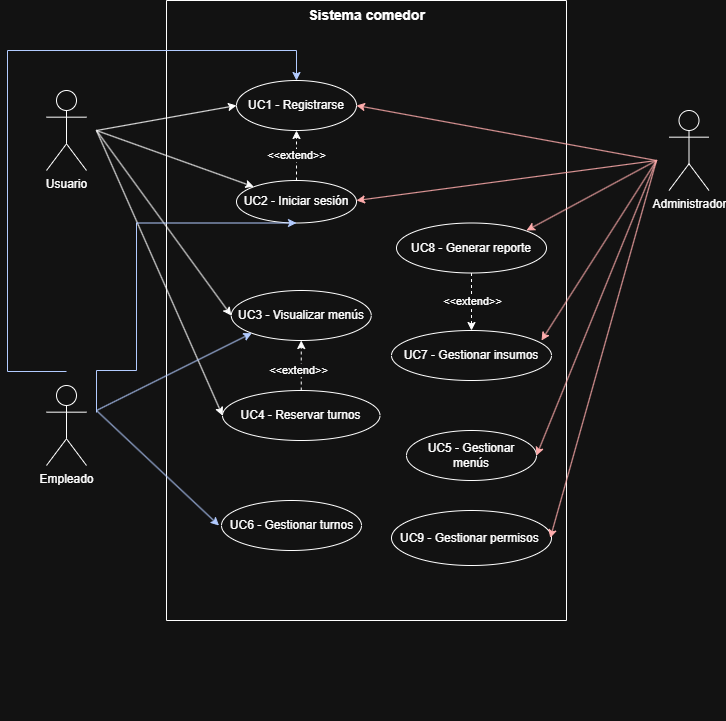

The diagram above was exported from draw.io. Its source (the exported page's mxGraphModel, read from the mxfile embedded in the PNG):
<mxGraphModel dx="1426" dy="791" grid="1" gridSize="10" guides="1" tooltips="1" connect="1" arrows="1" fold="1" page="1" pageScale="1" pageWidth="827" pageHeight="1169" math="0" shadow="0">
  <root>
    <mxCell id="0" />
    <mxCell id="1" parent="0" />
    <mxCell id="BC-XKy0KTJKj_sj_Hdzs-36" style="rounded=0;orthogonalLoop=1;jettySize=auto;html=1;entryX=0;entryY=0.5;entryDx=0;entryDy=0;" parent="1" target="BC-XKy0KTJKj_sj_Hdzs-17" edge="1">
      <mxGeometry relative="1" as="geometry">
        <mxPoint x="130" y="250" as="sourcePoint" />
      </mxGeometry>
    </mxCell>
    <mxCell id="BC-XKy0KTJKj_sj_Hdzs-1" value="Usuario" style="shape=umlActor;verticalLabelPosition=bottom;verticalAlign=top;html=1;outlineConnect=0;" parent="1" vertex="1">
      <mxGeometry x="80" y="210" width="40" height="80" as="geometry" />
    </mxCell>
    <mxCell id="BC-XKy0KTJKj_sj_Hdzs-3" value="Empleado" style="shape=umlActor;verticalLabelPosition=bottom;verticalAlign=top;html=1;outlineConnect=0;" parent="1" vertex="1">
      <mxGeometry x="80" y="505" width="40" height="80" as="geometry" />
    </mxCell>
    <mxCell id="BC-XKy0KTJKj_sj_Hdzs-4" value="Administrador" style="shape=umlActor;verticalLabelPosition=bottom;verticalAlign=top;html=1;outlineConnect=0;" parent="1" vertex="1">
      <mxGeometry x="702.5" y="230" width="40" height="80" as="geometry" />
    </mxCell>
    <mxCell id="BC-XKy0KTJKj_sj_Hdzs-33" value="" style="group" parent="1" vertex="1" connectable="0">
      <mxGeometry x="200" y="120" width="400" height="720" as="geometry" />
    </mxCell>
    <mxCell id="BC-XKy0KTJKj_sj_Hdzs-31" value="" style="swimlane;startSize=0;" parent="BC-XKy0KTJKj_sj_Hdzs-33" vertex="1">
      <mxGeometry width="400" height="620" as="geometry">
        <mxRectangle x="420" y="60" width="50" height="40" as="alternateBounds" />
      </mxGeometry>
    </mxCell>
    <mxCell id="BC-XKy0KTJKj_sj_Hdzs-32" value="&lt;b&gt;&lt;font style=&quot;font-size: 14px;&quot;&gt;Sistema comedor&lt;/font&gt;&lt;/b&gt;" style="text;html=1;align=center;verticalAlign=middle;resizable=0;points=[];autosize=1;strokeColor=none;fillColor=none;" parent="BC-XKy0KTJKj_sj_Hdzs-31" vertex="1">
      <mxGeometry x="130.00103448275863" width="140" height="30" as="geometry" />
    </mxCell>
    <mxCell id="BC-XKy0KTJKj_sj_Hdzs-18" value="" style="group" parent="BC-XKy0KTJKj_sj_Hdzs-31" vertex="1" connectable="0">
      <mxGeometry x="70" y="80" width="120" height="50" as="geometry" />
    </mxCell>
    <mxCell id="BC-XKy0KTJKj_sj_Hdzs-17" value="" style="ellipse;whiteSpace=wrap;html=1;" parent="BC-XKy0KTJKj_sj_Hdzs-18" vertex="1">
      <mxGeometry width="120" height="50" as="geometry" />
    </mxCell>
    <mxCell id="BC-XKy0KTJKj_sj_Hdzs-7" value="UC1 - Registrarse" style="text;html=1;align=center;verticalAlign=middle;whiteSpace=wrap;rounded=0;" parent="BC-XKy0KTJKj_sj_Hdzs-18" vertex="1">
      <mxGeometry x="5" y="10" width="110" height="30" as="geometry" />
    </mxCell>
    <mxCell id="BC-XKy0KTJKj_sj_Hdzs-20" value="" style="group" parent="BC-XKy0KTJKj_sj_Hdzs-31" vertex="1" connectable="0">
      <mxGeometry x="65" y="180" width="130" height="42.5" as="geometry" />
    </mxCell>
    <mxCell id="BC-XKy0KTJKj_sj_Hdzs-19" value="" style="ellipse;whiteSpace=wrap;html=1;" parent="BC-XKy0KTJKj_sj_Hdzs-20" vertex="1">
      <mxGeometry x="5" width="120" height="42.5" as="geometry" />
    </mxCell>
    <mxCell id="BC-XKy0KTJKj_sj_Hdzs-8" value="UC2 - Iniciar sesión" style="text;html=1;align=center;verticalAlign=middle;whiteSpace=wrap;rounded=0;" parent="BC-XKy0KTJKj_sj_Hdzs-20" vertex="1">
      <mxGeometry y="6.25" width="130" height="30" as="geometry" />
    </mxCell>
    <mxCell id="BC-XKy0KTJKj_sj_Hdzs-35" style="edgeStyle=orthogonalEdgeStyle;rounded=0;orthogonalLoop=1;jettySize=auto;html=1;exitX=0.5;exitY=1;exitDx=0;exitDy=0;" parent="BC-XKy0KTJKj_sj_Hdzs-20" source="BC-XKy0KTJKj_sj_Hdzs-8" target="BC-XKy0KTJKj_sj_Hdzs-8" edge="1">
      <mxGeometry relative="1" as="geometry" />
    </mxCell>
    <mxCell id="BC-XKy0KTJKj_sj_Hdzs-22" value="" style="group" parent="BC-XKy0KTJKj_sj_Hdzs-31" vertex="1" connectable="0">
      <mxGeometry x="64.75" y="290" width="140" height="50" as="geometry" />
    </mxCell>
    <mxCell id="BC-XKy0KTJKj_sj_Hdzs-21" value="" style="ellipse;whiteSpace=wrap;html=1;" parent="BC-XKy0KTJKj_sj_Hdzs-22" vertex="1">
      <mxGeometry width="140" height="50" as="geometry" />
    </mxCell>
    <mxCell id="BC-XKy0KTJKj_sj_Hdzs-9" value="UC3 - Visualizar menús" style="text;html=1;align=center;verticalAlign=middle;whiteSpace=wrap;rounded=0;" parent="BC-XKy0KTJKj_sj_Hdzs-22" vertex="1">
      <mxGeometry y="10" width="140" height="30" as="geometry" />
    </mxCell>
    <mxCell id="BC-XKy0KTJKj_sj_Hdzs-16" value="" style="group" parent="BC-XKy0KTJKj_sj_Hdzs-31" vertex="1" connectable="0">
      <mxGeometry x="56" y="390" width="157.5" height="50" as="geometry" />
    </mxCell>
    <mxCell id="BC-XKy0KTJKj_sj_Hdzs-15" value="" style="ellipse;whiteSpace=wrap;html=1;" parent="BC-XKy0KTJKj_sj_Hdzs-16" vertex="1">
      <mxGeometry width="157.5" height="50" as="geometry" />
    </mxCell>
    <mxCell id="BC-XKy0KTJKj_sj_Hdzs-10" value="UC4 - Reservar turnos" style="text;html=1;align=center;verticalAlign=middle;whiteSpace=wrap;rounded=0;" parent="BC-XKy0KTJKj_sj_Hdzs-16" vertex="1">
      <mxGeometry x="11.25" y="10" width="135" height="30" as="geometry" />
    </mxCell>
    <mxCell id="BC-XKy0KTJKj_sj_Hdzs-26" value="" style="group" parent="BC-XKy0KTJKj_sj_Hdzs-31" vertex="1" connectable="0">
      <mxGeometry x="230" y="222.5" width="150" height="50" as="geometry" />
    </mxCell>
    <mxCell id="BC-XKy0KTJKj_sj_Hdzs-25" value="" style="ellipse;whiteSpace=wrap;html=1;" parent="BC-XKy0KTJKj_sj_Hdzs-26" vertex="1">
      <mxGeometry width="150" height="50" as="geometry" />
    </mxCell>
    <mxCell id="BC-XKy0KTJKj_sj_Hdzs-14" value="UC8 - Generar reporte" style="text;html=1;align=center;verticalAlign=middle;whiteSpace=wrap;rounded=0;" parent="BC-XKy0KTJKj_sj_Hdzs-26" vertex="1">
      <mxGeometry x="10" y="10" width="130" height="30" as="geometry" />
    </mxCell>
    <mxCell id="BC-XKy0KTJKj_sj_Hdzs-30" value="" style="group" parent="BC-XKy0KTJKj_sj_Hdzs-31" vertex="1" connectable="0">
      <mxGeometry x="52.5" y="500" width="145" height="50" as="geometry" />
    </mxCell>
    <mxCell id="BC-XKy0KTJKj_sj_Hdzs-29" value="" style="ellipse;whiteSpace=wrap;html=1;" parent="BC-XKy0KTJKj_sj_Hdzs-30" vertex="1">
      <mxGeometry x="2.5" width="140" height="50" as="geometry" />
    </mxCell>
    <mxCell id="BC-XKy0KTJKj_sj_Hdzs-11" value="UC6 - Gestionar turnos" style="text;html=1;align=center;verticalAlign=middle;whiteSpace=wrap;rounded=0;" parent="BC-XKy0KTJKj_sj_Hdzs-30" vertex="1">
      <mxGeometry y="10" width="145" height="30" as="geometry" />
    </mxCell>
    <mxCell id="BC-XKy0KTJKj_sj_Hdzs-28" value="" style="group" parent="BC-XKy0KTJKj_sj_Hdzs-31" vertex="1" connectable="0">
      <mxGeometry x="240" y="430" width="130" height="50" as="geometry" />
    </mxCell>
    <mxCell id="BC-XKy0KTJKj_sj_Hdzs-27" value="" style="ellipse;whiteSpace=wrap;html=1;" parent="BC-XKy0KTJKj_sj_Hdzs-28" vertex="1">
      <mxGeometry width="130" height="50" as="geometry" />
    </mxCell>
    <mxCell id="BC-XKy0KTJKj_sj_Hdzs-12" value="UC5 - Gestionar menús" style="text;html=1;align=center;verticalAlign=middle;whiteSpace=wrap;rounded=0;" parent="BC-XKy0KTJKj_sj_Hdzs-28" vertex="1">
      <mxGeometry x="10" y="10" width="110" height="30" as="geometry" />
    </mxCell>
    <mxCell id="BC-XKy0KTJKj_sj_Hdzs-24" value="" style="group" parent="BC-XKy0KTJKj_sj_Hdzs-31" vertex="1" connectable="0">
      <mxGeometry x="225" y="330" width="160" height="50" as="geometry" />
    </mxCell>
    <mxCell id="BC-XKy0KTJKj_sj_Hdzs-23" value="" style="ellipse;whiteSpace=wrap;html=1;" parent="BC-XKy0KTJKj_sj_Hdzs-24" vertex="1">
      <mxGeometry width="160" height="50" as="geometry" />
    </mxCell>
    <mxCell id="BC-XKy0KTJKj_sj_Hdzs-13" value="UC7 - Gestionar insumos" style="text;html=1;align=center;verticalAlign=middle;whiteSpace=wrap;rounded=0;" parent="BC-XKy0KTJKj_sj_Hdzs-24" vertex="1">
      <mxGeometry x="10" y="10" width="140" height="30" as="geometry" />
    </mxCell>
    <mxCell id="BC-XKy0KTJKj_sj_Hdzs-41" style="rounded=0;orthogonalLoop=1;jettySize=auto;html=1;exitX=0.5;exitY=0;exitDx=0;exitDy=0;entryX=0.5;entryY=1;entryDx=0;entryDy=0;dashed=1;" parent="BC-XKy0KTJKj_sj_Hdzs-31" source="BC-XKy0KTJKj_sj_Hdzs-19" target="BC-XKy0KTJKj_sj_Hdzs-17" edge="1">
      <mxGeometry relative="1" as="geometry" />
    </mxCell>
    <mxCell id="BC-XKy0KTJKj_sj_Hdzs-42" value="&amp;lt;&amp;lt;extend&amp;gt;&amp;gt;" style="edgeLabel;html=1;align=center;verticalAlign=middle;resizable=0;points=[];" parent="BC-XKy0KTJKj_sj_Hdzs-41" vertex="1" connectable="0">
      <mxGeometry x="0.0376" y="1" relative="1" as="geometry">
        <mxPoint as="offset" />
      </mxGeometry>
    </mxCell>
    <mxCell id="BC-XKy0KTJKj_sj_Hdzs-51" style="edgeStyle=orthogonalEdgeStyle;rounded=0;orthogonalLoop=1;jettySize=auto;html=1;exitX=0.5;exitY=0;exitDx=0;exitDy=0;entryX=0.5;entryY=1;entryDx=0;entryDy=0;dashed=1;" parent="BC-XKy0KTJKj_sj_Hdzs-31" source="BC-XKy0KTJKj_sj_Hdzs-15" target="BC-XKy0KTJKj_sj_Hdzs-21" edge="1">
      <mxGeometry relative="1" as="geometry" />
    </mxCell>
    <mxCell id="BC-XKy0KTJKj_sj_Hdzs-52" value="&amp;lt;&amp;lt;extend&amp;gt;&amp;gt;" style="edgeLabel;html=1;align=center;verticalAlign=middle;resizable=0;points=[];" parent="BC-XKy0KTJKj_sj_Hdzs-51" vertex="1" connectable="0">
      <mxGeometry x="-0.1459" y="3" relative="1" as="geometry">
        <mxPoint as="offset" />
      </mxGeometry>
    </mxCell>
    <mxCell id="vFySMu_XQHvGoVWzIunK-1" style="rounded=0;orthogonalLoop=1;jettySize=auto;html=1;dashed=1;entryX=0.5;entryY=0;entryDx=0;entryDy=0;exitX=0.5;exitY=1;exitDx=0;exitDy=0;" parent="BC-XKy0KTJKj_sj_Hdzs-31" source="BC-XKy0KTJKj_sj_Hdzs-25" target="BC-XKy0KTJKj_sj_Hdzs-23" edge="1">
      <mxGeometry relative="1" as="geometry">
        <mxPoint x="305" y="280" as="sourcePoint" />
        <mxPoint x="340" y="330" as="targetPoint" />
      </mxGeometry>
    </mxCell>
    <mxCell id="vFySMu_XQHvGoVWzIunK-2" value="&amp;lt;&amp;lt;extend&amp;gt;&amp;gt;" style="edgeLabel;html=1;align=center;verticalAlign=middle;resizable=0;points=[];" parent="vFySMu_XQHvGoVWzIunK-1" vertex="1" connectable="0">
      <mxGeometry x="0.0376" y="1" relative="1" as="geometry">
        <mxPoint x="-1" y="-2" as="offset" />
      </mxGeometry>
    </mxCell>
    <mxCell id="KyWbnpz00Ewh_yjpi0op-3" value="" style="group" parent="BC-XKy0KTJKj_sj_Hdzs-31" vertex="1" connectable="0">
      <mxGeometry x="225" y="510" width="160" height="55" as="geometry" />
    </mxCell>
    <mxCell id="KyWbnpz00Ewh_yjpi0op-2" value="" style="ellipse;whiteSpace=wrap;html=1;" parent="KyWbnpz00Ewh_yjpi0op-3" vertex="1">
      <mxGeometry width="160" height="55" as="geometry" />
    </mxCell>
    <mxCell id="KyWbnpz00Ewh_yjpi0op-1" value="UC9 - Gestionar permisos&amp;nbsp;" style="text;html=1;align=center;verticalAlign=middle;whiteSpace=wrap;rounded=0;" parent="KyWbnpz00Ewh_yjpi0op-3" vertex="1">
      <mxGeometry x="1.25" y="12.5" width="157.5" height="30" as="geometry" />
    </mxCell>
    <mxCell id="BC-XKy0KTJKj_sj_Hdzs-38" value="" style="endArrow=classic;html=1;rounded=0;entryX=0;entryY=0;entryDx=0;entryDy=0;" parent="1" target="BC-XKy0KTJKj_sj_Hdzs-19" edge="1">
      <mxGeometry width="50" height="50" relative="1" as="geometry">
        <mxPoint x="130" y="250" as="sourcePoint" />
        <mxPoint x="260" y="320" as="targetPoint" />
      </mxGeometry>
    </mxCell>
    <mxCell id="BC-XKy0KTJKj_sj_Hdzs-39" value="" style="endArrow=classic;html=1;rounded=0;entryX=0;entryY=0.5;entryDx=0;entryDy=0;" parent="1" target="BC-XKy0KTJKj_sj_Hdzs-9" edge="1">
      <mxGeometry width="50" height="50" relative="1" as="geometry">
        <mxPoint x="130" y="250" as="sourcePoint" />
        <mxPoint x="520" y="360" as="targetPoint" />
      </mxGeometry>
    </mxCell>
    <mxCell id="BC-XKy0KTJKj_sj_Hdzs-40" value="" style="endArrow=classic;html=1;rounded=0;entryX=0;entryY=0.5;entryDx=0;entryDy=0;" parent="1" target="BC-XKy0KTJKj_sj_Hdzs-15" edge="1">
      <mxGeometry width="50" height="50" relative="1" as="geometry">
        <mxPoint x="130" y="250" as="sourcePoint" />
        <mxPoint x="330" y="400" as="targetPoint" />
      </mxGeometry>
    </mxCell>
    <mxCell id="BC-XKy0KTJKj_sj_Hdzs-43" value="" style="endArrow=classic;html=1;rounded=0;entryX=0;entryY=1;entryDx=0;entryDy=0;fillColor=#0050ef;strokeColor=#001DBC;" parent="1" target="BC-XKy0KTJKj_sj_Hdzs-21" edge="1">
      <mxGeometry width="50" height="50" relative="1" as="geometry">
        <mxPoint x="130" y="530" as="sourcePoint" />
        <mxPoint x="330" y="400" as="targetPoint" />
      </mxGeometry>
    </mxCell>
    <mxCell id="BC-XKy0KTJKj_sj_Hdzs-45" value="" style="endArrow=classic;html=1;rounded=0;entryX=0.5;entryY=1;entryDx=0;entryDy=0;fillColor=#0050ef;strokeColor=#001DBC;edgeStyle=orthogonalEdgeStyle;" parent="1" target="BC-XKy0KTJKj_sj_Hdzs-19" edge="1">
      <mxGeometry width="50" height="50" relative="1" as="geometry">
        <mxPoint x="130" y="532" as="sourcePoint" />
        <mxPoint x="330" y="400" as="targetPoint" />
        <Array as="points">
          <mxPoint x="130" y="532" />
          <mxPoint x="130" y="490" />
          <mxPoint x="170" y="490" />
          <mxPoint x="170" y="342" />
        </Array>
      </mxGeometry>
    </mxCell>
    <mxCell id="BC-XKy0KTJKj_sj_Hdzs-46" value="" style="endArrow=classic;html=1;rounded=0;edgeStyle=orthogonalEdgeStyle;entryX=0.5;entryY=0;entryDx=0;entryDy=0;fillColor=#0050ef;strokeColor=#001DBC;" parent="1" target="BC-XKy0KTJKj_sj_Hdzs-17" edge="1">
      <mxGeometry width="50" height="50" relative="1" as="geometry">
        <mxPoint x="100" y="491" as="sourcePoint" />
        <mxPoint x="40" y="130" as="targetPoint" />
        <Array as="points">
          <mxPoint x="100" y="491" />
          <mxPoint x="41" y="491" />
          <mxPoint x="41" y="170" />
          <mxPoint x="330" y="170" />
        </Array>
      </mxGeometry>
    </mxCell>
    <mxCell id="BC-XKy0KTJKj_sj_Hdzs-48" value="" style="endArrow=classic;html=1;rounded=0;fillColor=#e51400;strokeColor=#B20000;" parent="1" edge="1">
      <mxGeometry width="50" height="50" relative="1" as="geometry">
        <mxPoint x="690" y="280" as="sourcePoint" />
        <mxPoint x="390" y="225" as="targetPoint" />
      </mxGeometry>
    </mxCell>
    <mxCell id="BC-XKy0KTJKj_sj_Hdzs-49" value="" style="endArrow=classic;html=1;rounded=0;fillColor=#e51400;strokeColor=#B20000;" parent="1" edge="1">
      <mxGeometry width="50" height="50" relative="1" as="geometry">
        <mxPoint x="690" y="280" as="sourcePoint" />
        <mxPoint x="390" y="320" as="targetPoint" />
      </mxGeometry>
    </mxCell>
    <mxCell id="BC-XKy0KTJKj_sj_Hdzs-50" value="" style="endArrow=classic;html=1;rounded=0;entryX=0.923;entryY=-0.083;entryDx=0;entryDy=0;entryPerimeter=0;fillColor=#e51400;strokeColor=#B20000;" parent="1" target="BC-XKy0KTJKj_sj_Hdzs-14" edge="1">
      <mxGeometry width="50" height="50" relative="1" as="geometry">
        <mxPoint x="690" y="280" as="sourcePoint" />
        <mxPoint x="470" y="360" as="targetPoint" />
      </mxGeometry>
    </mxCell>
    <mxCell id="BC-XKy0KTJKj_sj_Hdzs-53" value="" style="endArrow=classic;html=1;rounded=0;entryX=1;entryY=0;entryDx=0;entryDy=0;fillColor=#e51400;strokeColor=#B20000;" parent="1" target="BC-XKy0KTJKj_sj_Hdzs-13" edge="1">
      <mxGeometry width="50" height="50" relative="1" as="geometry">
        <mxPoint x="690" y="280" as="sourcePoint" />
        <mxPoint x="470" y="480" as="targetPoint" />
      </mxGeometry>
    </mxCell>
    <mxCell id="BC-XKy0KTJKj_sj_Hdzs-54" value="" style="endArrow=classic;html=1;rounded=0;entryX=1;entryY=0.5;entryDx=0;entryDy=0;fillColor=#e51400;strokeColor=#B20000;" parent="1" target="BC-XKy0KTJKj_sj_Hdzs-27" edge="1">
      <mxGeometry width="50" height="50" relative="1" as="geometry">
        <mxPoint x="690" y="280" as="sourcePoint" />
        <mxPoint x="470" y="480" as="targetPoint" />
      </mxGeometry>
    </mxCell>
    <mxCell id="BC-XKy0KTJKj_sj_Hdzs-55" value="" style="endArrow=classic;html=1;rounded=0;entryX=0;entryY=0.5;entryDx=0;entryDy=0;fillColor=#0050ef;strokeColor=#001DBC;" parent="1" target="BC-XKy0KTJKj_sj_Hdzs-11" edge="1">
      <mxGeometry width="50" height="50" relative="1" as="geometry">
        <mxPoint x="130" y="530" as="sourcePoint" />
        <mxPoint x="470" y="480" as="targetPoint" />
      </mxGeometry>
    </mxCell>
    <mxCell id="KyWbnpz00Ewh_yjpi0op-4" value="" style="endArrow=classic;html=1;rounded=0;entryX=1;entryY=0.5;entryDx=0;entryDy=0;fillColor=#e51400;strokeColor=#B20000;" parent="1" target="KyWbnpz00Ewh_yjpi0op-1" edge="1">
      <mxGeometry width="50" height="50" relative="1" as="geometry">
        <mxPoint x="690" y="280" as="sourcePoint" />
        <mxPoint x="440" y="420" as="targetPoint" />
      </mxGeometry>
    </mxCell>
  </root>
</mxGraphModel>